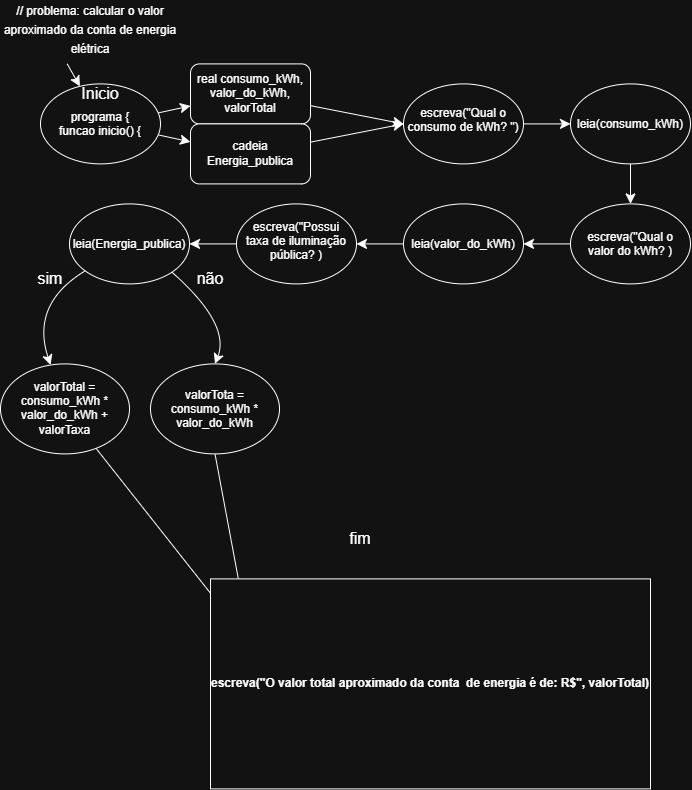

The diagram above was exported from draw.io. Its source (the exported page's mxGraphModel, read from the mxfile embedded in the PNG):
<mxGraphModel dx="977" dy="447" grid="1" gridSize="10" guides="1" tooltips="1" connect="1" arrows="1" fold="1" page="1" pageScale="1" pageWidth="827" pageHeight="1169" math="0" shadow="0">
  <root>
    <mxCell id="0" />
    <mxCell id="1" parent="0" />
    <mxCell id="zuRnprabcgLMUbYSBUki-6" edge="1" parent="1" source="zuRnprabcgLMUbYSBUki-1" style="edgeStyle=none;curved=1;rounded=0;orthogonalLoop=1;jettySize=auto;html=1;fontSize=12;startSize=8;endSize=8;" target="zuRnprabcgLMUbYSBUki-5" value="">
      <mxGeometry relative="1" as="geometry" />
    </mxCell>
    <mxCell id="zuRnprabcgLMUbYSBUki-8" edge="1" parent="1" source="zuRnprabcgLMUbYSBUki-1" style="edgeStyle=none;curved=1;rounded=0;orthogonalLoop=1;jettySize=auto;html=1;fontSize=12;startSize=8;endSize=8;" target="zuRnprabcgLMUbYSBUki-7" value="">
      <mxGeometry relative="1" as="geometry" />
    </mxCell>
    <mxCell id="zuRnprabcgLMUbYSBUki-1" parent="1" style="ellipse;whiteSpace=wrap;html=1;shapeInside=1;" value="programa {&lt;br&gt;funcao inicio() {" vertex="1">
      <mxGeometry height="80" width="120" x="50" y="90" as="geometry" />
    </mxCell>
    <mxCell id="zuRnprabcgLMUbYSBUki-4" edge="1" parent="1" style="edgeStyle=none;curved=1;rounded=0;orthogonalLoop=1;jettySize=auto;html=1;fontSize=12;startSize=8;endSize=8;" target="zuRnprabcgLMUbYSBUki-1" value="">
      <mxGeometry relative="1" as="geometry">
        <mxPoint x="76.66666666666674" y="69.99999999999977" as="sourcePoint" />
      </mxGeometry>
    </mxCell>
    <mxCell id="zuRnprabcgLMUbYSBUki-13" edge="1" parent="1" source="zuRnprabcgLMUbYSBUki-5" style="edgeStyle=none;curved=1;rounded=0;orthogonalLoop=1;jettySize=auto;html=1;entryX=0;entryY=0.5;entryDx=0;entryDy=0;fontSize=12;startSize=8;endSize=8;" target="zuRnprabcgLMUbYSBUki-11">
      <mxGeometry relative="1" as="geometry" />
    </mxCell>
    <mxCell id="zuRnprabcgLMUbYSBUki-5" parent="1" style="rounded=1;whiteSpace=wrap;html=1;" value="real consumo_kWh, valor_do_kWh, valorTotal" vertex="1">
      <mxGeometry height="60" width="120" x="200" y="70" as="geometry" />
    </mxCell>
    <mxCell id="zuRnprabcgLMUbYSBUki-12" edge="1" parent="1" source="zuRnprabcgLMUbYSBUki-7" style="edgeStyle=none;curved=1;rounded=0;orthogonalLoop=1;jettySize=auto;html=1;entryX=0;entryY=0.5;entryDx=0;entryDy=0;fontSize=12;startSize=8;endSize=8;" target="zuRnprabcgLMUbYSBUki-11">
      <mxGeometry relative="1" as="geometry" />
    </mxCell>
    <mxCell id="zuRnprabcgLMUbYSBUki-7" parent="1" style="rounded=1;whiteSpace=wrap;html=1;" value="cadeia Energia_publica" vertex="1">
      <mxGeometry height="60" width="120" x="200" y="130" as="geometry" />
    </mxCell>
    <mxCell id="zuRnprabcgLMUbYSBUki-15" edge="1" parent="1" source="zuRnprabcgLMUbYSBUki-11" style="edgeStyle=none;curved=1;rounded=0;orthogonalLoop=1;jettySize=auto;html=1;fontSize=12;startSize=8;endSize=8;" target="zuRnprabcgLMUbYSBUki-14" value="">
      <mxGeometry relative="1" as="geometry" />
    </mxCell>
    <mxCell id="zuRnprabcgLMUbYSBUki-11" parent="1" style="ellipse;whiteSpace=wrap;html=1;shapeInside=1;" value="escreva(&quot;Qual o consumo de kWh? &quot;)" vertex="1">
      <mxGeometry height="80" width="120" x="413" y="90" as="geometry" />
    </mxCell>
    <mxCell id="zuRnprabcgLMUbYSBUki-18" edge="1" parent="1" source="zuRnprabcgLMUbYSBUki-14" style="edgeStyle=none;curved=1;rounded=0;orthogonalLoop=1;jettySize=auto;html=1;exitX=0.5;exitY=1;exitDx=0;exitDy=0;fontSize=12;startSize=8;endSize=8;" target="zuRnprabcgLMUbYSBUki-17">
      <mxGeometry relative="1" as="geometry" />
    </mxCell>
    <mxCell id="zuRnprabcgLMUbYSBUki-14" parent="1" style="ellipse;whiteSpace=wrap;html=1;shapeInside=1;" value="leia(consumo_kWh)" vertex="1">
      <mxGeometry height="80" width="120" x="580" y="90" as="geometry" />
    </mxCell>
    <mxCell id="zuRnprabcgLMUbYSBUki-20" edge="1" parent="1" source="zuRnprabcgLMUbYSBUki-17" style="edgeStyle=none;curved=1;rounded=0;orthogonalLoop=1;jettySize=auto;html=1;fontSize=12;startSize=8;endSize=8;" target="zuRnprabcgLMUbYSBUki-19" value="">
      <mxGeometry relative="1" as="geometry" />
    </mxCell>
    <mxCell id="zuRnprabcgLMUbYSBUki-17" parent="1" style="ellipse;whiteSpace=wrap;html=1;shapeInside=1;" value="escreva(&quot;Qual o valor do kWh? )" vertex="1">
      <mxGeometry height="80" width="120" x="580" y="210" as="geometry" />
    </mxCell>
    <mxCell id="zuRnprabcgLMUbYSBUki-23" edge="1" parent="1" source="zuRnprabcgLMUbYSBUki-19" style="edgeStyle=none;curved=1;rounded=0;orthogonalLoop=1;jettySize=auto;html=1;fontSize=12;startSize=8;endSize=8;" target="zuRnprabcgLMUbYSBUki-22" value="">
      <mxGeometry relative="1" as="geometry" />
    </mxCell>
    <mxCell id="zuRnprabcgLMUbYSBUki-19" parent="1" style="ellipse;whiteSpace=wrap;html=1;shapeInside=1;" value="leia(valor_do_kWh)" vertex="1">
      <mxGeometry height="80" width="120" x="413" y="210" as="geometry" />
    </mxCell>
    <mxCell id="zuRnprabcgLMUbYSBUki-25" edge="1" parent="1" source="zuRnprabcgLMUbYSBUki-22" style="edgeStyle=none;curved=1;rounded=0;orthogonalLoop=1;jettySize=auto;html=1;fontSize=12;startSize=8;endSize=8;" target="zuRnprabcgLMUbYSBUki-24" value="">
      <mxGeometry relative="1" as="geometry" />
    </mxCell>
    <mxCell id="zuRnprabcgLMUbYSBUki-22" parent="1" style="ellipse;whiteSpace=wrap;html=1;shapeInside=1;" value="escreva(&quot;Possui taxa de iluminação pública? )" vertex="1">
      <mxGeometry height="80" width="120" x="246" y="210" as="geometry" />
    </mxCell>
    <mxCell id="zuRnprabcgLMUbYSBUki-33" edge="1" parent="1" source="zuRnprabcgLMUbYSBUki-24" style="edgeStyle=none;curved=1;rounded=0;orthogonalLoop=1;jettySize=auto;html=1;fontSize=12;startSize=8;endSize=8;" target="zuRnprabcgLMUbYSBUki-32" value="">
      <mxGeometry relative="1" as="geometry">
        <Array as="points">
          <mxPoint x="40" y="310" />
        </Array>
      </mxGeometry>
    </mxCell>
    <mxCell id="zuRnprabcgLMUbYSBUki-38" edge="1" parent="1" source="zuRnprabcgLMUbYSBUki-24" style="edgeStyle=none;curved=1;rounded=0;orthogonalLoop=1;jettySize=auto;html=1;exitX=1;exitY=1;exitDx=0;exitDy=0;entryX=0.5;entryY=0;entryDx=0;entryDy=0;fontSize=12;startSize=8;endSize=8;" target="zuRnprabcgLMUbYSBUki-37">
      <mxGeometry relative="1" as="geometry">
        <Array as="points">
          <mxPoint x="240" y="330" />
        </Array>
      </mxGeometry>
    </mxCell>
    <mxCell id="zuRnprabcgLMUbYSBUki-24" parent="1" style="ellipse;whiteSpace=wrap;html=1;shapeInside=1;" value="leia(Energia_publica)" vertex="1">
      <mxGeometry height="80" width="120" x="79" y="210" as="geometry" />
    </mxCell>
    <mxCell id="zuRnprabcgLMUbYSBUki-40" edge="1" parent="1" source="zuRnprabcgLMUbYSBUki-32" style="edgeStyle=none;curved=1;rounded=0;orthogonalLoop=1;jettySize=auto;html=1;fontSize=12;startSize=8;endSize=8;">
      <mxGeometry relative="1" as="geometry">
        <mxPoint x="260" y="650" as="targetPoint" />
      </mxGeometry>
    </mxCell>
    <mxCell id="zuRnprabcgLMUbYSBUki-32" parent="1" style="ellipse;whiteSpace=wrap;html=1;shapeInside=1;" value="valorTotal = consumo_kWh * valor_do_kWh + valorTaxa" vertex="1">
      <mxGeometry height="90" width="129" x="10" y="370" as="geometry" />
    </mxCell>
    <mxCell id="zuRnprabcgLMUbYSBUki-36" parent="1" style="text;html=1;whiteSpace=wrap;strokeColor=none;fillColor=none;align=center;verticalAlign=middle;rounded=0;fontSize=16;" value="sim" vertex="1">
      <mxGeometry height="30" width="60" x="30" y="270" as="geometry" />
    </mxCell>
    <mxCell id="zuRnprabcgLMUbYSBUki-41" edge="1" parent="1" source="zuRnprabcgLMUbYSBUki-37" style="edgeStyle=none;curved=1;rounded=0;orthogonalLoop=1;jettySize=auto;html=1;exitX=0.5;exitY=1;exitDx=0;exitDy=0;fontSize=12;startSize=8;endSize=8;">
      <mxGeometry relative="1" as="geometry">
        <mxPoint x="260" y="650" as="targetPoint" />
      </mxGeometry>
    </mxCell>
    <mxCell id="zuRnprabcgLMUbYSBUki-37" parent="1" style="ellipse;whiteSpace=wrap;html=1;shapeInside=1;" value="valorTota = consumo_kWh * valor_do_kWh" vertex="1">
      <mxGeometry height="90" width="129" x="160" y="370" as="geometry" />
    </mxCell>
    <mxCell id="zuRnprabcgLMUbYSBUki-39" parent="1" style="text;html=1;whiteSpace=wrap;strokeColor=none;fillColor=none;align=center;verticalAlign=middle;rounded=0;fontSize=16;" value="não" vertex="1">
      <mxGeometry height="30" width="60" x="190" y="270" as="geometry" />
    </mxCell>
    <mxCell id="zuRnprabcgLMUbYSBUki-42" parent="1" style="rounded=0;whiteSpace=wrap;html=1;" value="&lt;b&gt;escreva(&quot;O valor total aproximado da conta&amp;nbsp; de energia é de: R$&quot;, valorTotal)&lt;/b&gt;" vertex="1">
      <mxGeometry height="210" width="440" x="220" y="585" as="geometry" />
    </mxCell>
    <mxCell id="zuRnprabcgLMUbYSBUki-43" parent="1" style="text;html=1;whiteSpace=wrap;strokeColor=none;fillColor=none;align=center;verticalAlign=middle;rounded=0;fontSize=16;" value="fim" vertex="1">
      <mxGeometry height="30" width="60" x="340" y="530" as="geometry" />
    </mxCell>
    <mxCell id="zuRnprabcgLMUbYSBUki-44" parent="1" style="text;html=1;whiteSpace=wrap;strokeColor=none;fillColor=none;align=center;verticalAlign=middle;rounded=0;fontSize=16;" value="Inicio" vertex="1">
      <mxGeometry height="30" width="60" x="80" y="85" as="geometry" />
    </mxCell>
    <mxCell id="zuRnprabcgLMUbYSBUki-45" parent="1" style="text;html=1;whiteSpace=wrap;strokeColor=none;fillColor=none;align=center;verticalAlign=middle;rounded=0;fontSize=16;" value="&lt;span style=&quot;font-size: 12px;&quot;&gt;// problema: calcular o valor aproximado da conta de energia elétrica&lt;/span&gt;" vertex="1">
      <mxGeometry height="30" width="180" x="10" y="20" as="geometry" />
    </mxCell>
  </root>
</mxGraphModel>